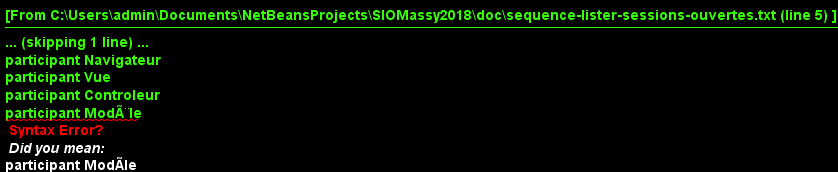

The diagram above was rendered by PlantUML. Its source (embedded in the PNG):
@startuml
participant Navigateur
participant Vue
participant Controleur
participant Modèle
Navigateur -> Controleur: /sessionsOuvertes
Controleur -> Modèle: SessionDao dao = ...;\ndao.getSessionsOuvertes()\nSessionFormation
Modèle -> Controleur: List
Controleur -> Vue: sessions.jsp
Vue -> Navigateur: tableau des sessions

@enduml